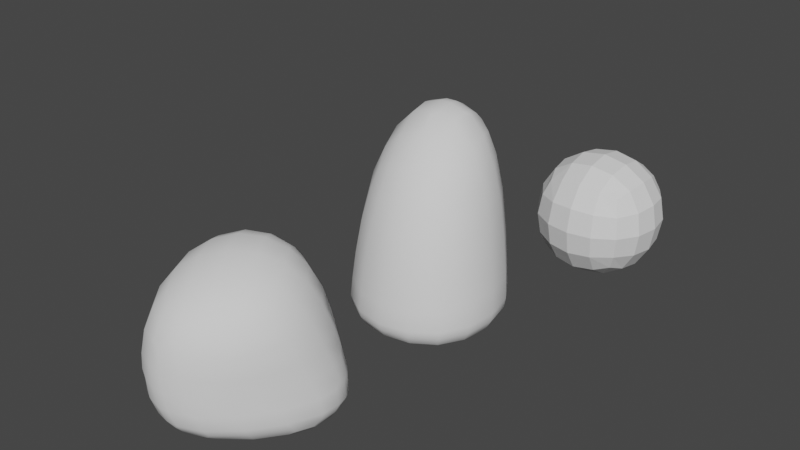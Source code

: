 # Source: pond.blend  (saved by Blender 3.2.14; exported with 4.5.12 LTS)
import bpy
from mathutils import Matrix  # noqa: F401  (used for matrix-valued properties, if any)

bpy.ops.wm.read_factory_settings(use_empty=True)
scene = bpy.context.scene
scene.name = 'Scene'

# ---- collections
col_collection = bpy.data.collections.new('Collection'); scene.collection.children.link(col_collection)

# ---- world
world_world = bpy.data.worlds.new('World'); scene.world = world_world
world_world.use_nodes = True; world_world.node_tree.nodes.clear()
_N = world_world.node_tree.nodes; _L = world_world.node_tree.links
n0 = _N.new('ShaderNodeOutputWorld'); n0.name = 'World Output'; n0.location = (300, 300)
n1 = _N.new('ShaderNodeBackground'); n1.name = 'Background'; n1.location = (10, 300)
n1.inputs[0].default_value = (0.05088, 0.05088, 0.05088, 1.0)
_L.new(n1.outputs[0], n0.inputs[0])
n0.is_active_output = True
world_world.color = (0.05088, 0.05088, 0.05088)
world_world.use_sun_shadow = False
world_world.sun_shadow_jitter_overblur = 0.0

# ---- meshes
me_cube_001 = bpy.data.meshes.new('Cube.001')
me_cube_001.from_pydata([(-1.375, -1.389, -1.947), (-1.0, -1.0, 1.0), (-1.375, 1.239, -1.947), (-1.468, 1.494, 2.294), (1.253, -1.389, -1.947), (1.0, -1.0, 1.0), (1.253, 1.239, -1.947), (0.5324, 1.494, 2.294), (-1.359, -1.373, -1.824), (-1.379, 1.25, -1.77), (1.223, 1.25, -1.77), (1.243, -1.373, -1.824)], [], [(8, 1, 3, 9), (9, 3, 7, 10), (10, 7, 5, 11), (11, 5, 1, 8), (2, 6, 4, 0), (7, 3, 1, 5), (4, 11, 8, 0), (6, 10, 11, 4), (2, 9, 10, 6), (0, 8, 9, 2)])
me_cube_001.polygons.foreach_set('use_smooth', [True] * 10)
_uv = me_cube_001.uv_layers.new(name='UVMap')
_uv.uv.foreach_set('vector', [0.3854, 0.0, 0.625, 0.0, 0.625, 0.25, 0.3854, 0.25, 0.3854, 0.25, 0.625, 0.25, 0.625, 0.5, 0.3854, 0.5, 0.3854, 0.5, 0.625, 0.5, 0.625, 0.75, 0.3854, 0.75, 0.3854, 0.75, 0.625, 0.75, 0.625, 1.0, 0.3854, 1.0, 0.125, 0.5, 0.375, 0.5, 0.375, 0.75, 0.125, 0.75, 0.625, 0.5, 0.875, 0.5, 0.875, 0.75, 0.625, 0.75, 0.375, 0.75, 0.3854, 0.75, 0.3854, 1.0, 0.375, 1.0, 0.375, 0.5, 0.3854, 0.5, 0.3854, 0.75, 0.375, 0.75, 0.375, 0.25, 0.3854, 0.25, 0.3854, 0.5, 0.375, 0.5, 0.375, 0.0, 0.3854, 0.0, 0.3854, 0.25, 0.375, 0.25])
me_cube_001.update()
me_cube_002 = bpy.data.meshes.new('Cube.002')
me_cube_002.from_pydata([(-1.023, -1.364, -1.936), (-1.312, -0.8882, 0.1264), (-1.375, 1.239, -1.947), (-1.081, 1.775, 0.8243), (2.062, -0.05571, -2.027), (0.9276, -1.077, 0.5908), (1.325, 1.174, -1.947), (0.882, 1.955, 1.095), (-1.42, -1.272, -1.127), (-1.338, 1.235, -1.074), (1.335, 1.169, -1.074), (1.639, 0.03848, -1.218)], [], [(8, 1, 3, 9), (9, 3, 7, 10), (10, 7, 5, 11), (11, 5, 1, 8), (2, 6, 4, 0), (7, 3, 1, 5), (4, 11, 8, 0), (6, 10, 11, 4), (2, 9, 10, 6), (0, 8, 9, 2)])
me_cube_002.polygons.foreach_set('use_smooth', [True] * 10)
_uv = me_cube_002.uv_layers.new(name='UVMap')
_uv.uv.foreach_set('vector', [0.3854, 0.0, 0.625, 0.0, 0.625, 0.25, 0.3854, 0.25, 0.3854, 0.25, 0.625, 0.25, 0.625, 0.5, 0.3854, 0.5, 0.3854, 0.5, 0.625, 0.5, 0.625, 0.75, 0.3854, 0.75, 0.3854, 0.75, 0.625, 0.75, 0.625, 1.0, 0.3854, 1.0, 0.125, 0.5, 0.375, 0.5, 0.375, 0.75, 0.125, 0.75, 0.625, 0.5, 0.875, 0.5, 0.875, 0.75, 0.625, 0.75, 0.375, 0.75, 0.3854, 0.75, 0.3854, 1.0, 0.375, 1.0, 0.375, 0.5, 0.3854, 0.5, 0.3854, 0.75, 0.375, 0.75, 0.375, 0.25, 0.3854, 0.25, 0.3854, 0.5, 0.375, 0.5, 0.375, 0.0, 0.3854, 0.0, 0.3854, 0.25, 0.375, 0.25])
me_cube_002.update()
me_cube_003 = bpy.data.meshes.new('Cube.003')
me_cube_003.from_pydata([(-1.0, -1.0, -1.0), (-1.0, -1.0, 1.0), (-1.0, 1.0, -1.0), (-1.0, 1.0, 1.0), (1.0, -1.0, -1.0), (1.0, -1.0, 1.0), (1.0, 1.0, -1.0), (1.0, 1.0, 1.0)], [], [(0, 1, 3, 2), (2, 3, 7, 6), (6, 7, 5, 4), (4, 5, 1, 0), (2, 6, 4, 0), (7, 3, 1, 5)])
_uv = me_cube_003.uv_layers.new(name='UVMap')
_uv.uv.foreach_set('vector', [0.375, 0.0, 0.625, 0.0, 0.625, 0.25, 0.375, 0.25, 0.375, 0.25, 0.625, 0.25, 0.625, 0.5, 0.375, 0.5, 0.375, 0.5, 0.625, 0.5, 0.625, 0.75, 0.375, 0.75, 0.375, 0.75, 0.625, 0.75, 0.625, 1.0, 0.375, 1.0, 0.125, 0.5, 0.375, 0.5, 0.375, 0.75, 0.125, 0.75, 0.625, 0.5, 0.875, 0.5, 0.875, 0.75, 0.625, 0.75])
me_cube_003.update()

# ---- objects
ob_cube = bpy.data.objects.new('Cube', me_cube_001)
ob_cube_001 = bpy.data.objects.new('Cube.001', me_cube_002)
ob_cube_002 = bpy.data.objects.new('Cube.002', me_cube_003)

# ---- transforms, parenting, visibility, modifiers, constraints
ob_cube.location = (0.0, 0.0, 0.0)
_m = ob_cube.modifiers.new('Subdivision', 'SUBSURF')
_m.levels = 6
_m = ob_cube.modifiers.new('Displace', 'DISPLACE')
_m.mid_level = 0.4116
_m.strength = 0.2
_m = ob_cube.modifiers.new('Bevel', 'BEVEL')
ob_cube_001.location = (-0.2159, -4.255, -0.04676)
ob_cube_001.rotation_euler = (0.0, -0.0, 0.5167)
_m = ob_cube_001.modifiers.new('Subdivision', 'SUBSURF')
_m.levels = 6
_m = ob_cube_001.modifiers.new('Displace', 'DISPLACE')
_m.mid_level = 0.4116
_m.strength = 0.2
_m = ob_cube_001.modifiers.new('Bevel', 'BEVEL')
ob_cube_002.location = (0.898, 3.783, -1.305)
_m = ob_cube_002.modifiers.new('Subdivision', 'SUBSURF')
_m.levels = 5
_m = ob_cube_002.modifiers.new('Displace', 'DISPLACE')
_m.strength = 0.6

# ---- collection membership
col_collection.objects.link(ob_cube)
col_collection.objects.link(ob_cube_001)
col_collection.objects.link(ob_cube_002)

# ---- scene / render settings (as saved in the file)
scene.frame_start = 1; scene.frame_end = 250; scene.frame_set(1)
scene.render.engine = 'BLENDER_EEVEE_NEXT'
scene.cycles.sampling_pattern = 'TABULATED_SOBOL'
scene.cycles.use_light_tree = False
scene.view_settings.view_transform = 'Filmic'
bpy.context.view_layer.update()

# ---- added for rendering (the .blend has no active camera and no usable light): camera, sun
cam_auto = bpy.data.cameras.new('AutoCamera')
cam_auto.lens = 50.0
cam_auto.sensor_width = 36.0
cam_auto.clip_end = 1000.0
ob_auto_camera = bpy.data.objects.new('AutoCamera', cam_auto)
scene.collection.objects.link(ob_auto_camera)
ob_auto_camera.location = (9.85001, -12.7311, 7.83293)
ob_auto_camera.rotation_euler = (1.09748, -7.21219e-08, 0.694738)
scene.camera = ob_auto_camera
light_auto_sun = bpy.data.lights.new('AutoSun', 'SUN')
light_auto_sun.energy = 3.0
light_auto_sun.angle = 0.0523599
ob_auto_sun = bpy.data.objects.new('AutoSun', light_auto_sun)
scene.collection.objects.link(ob_auto_sun)
ob_auto_sun.rotation_euler = (0.872665, 0.174533, 0.523599)
bpy.context.view_layer.update()
